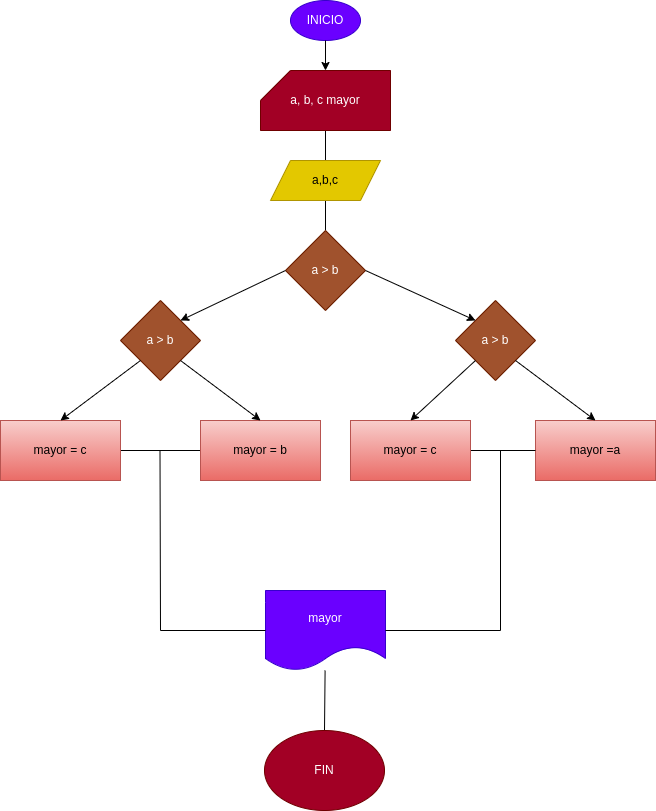

The diagram above was exported from draw.io. Its source (the exported page's mxGraphModel, read from the mxfile embedded in the PNG):
<mxGraphModel dx="720" dy="472" grid="1" gridSize="10" guides="1" tooltips="1" connect="1" arrows="1" fold="1" page="1" pageScale="1" pageWidth="827" pageHeight="1169" math="0" shadow="0">
  <root>
    <mxCell id="0" />
    <mxCell id="1" parent="0" />
    <mxCell id="2" value="INICIO" style="ellipse;whiteSpace=wrap;html=1;fillColor=#6a00ff;fontColor=#ffffff;strokeColor=#3700CC;" vertex="1" parent="1">
      <mxGeometry x="380" y="60" width="70" height="40" as="geometry" />
    </mxCell>
    <mxCell id="34" style="edgeStyle=none;html=1;exitX=0.5;exitY=1;exitDx=0;exitDy=0;exitPerimeter=0;entryX=0.5;entryY=0;entryDx=0;entryDy=0;startArrow=none;startFill=0;endArrow=none;endFill=0;" edge="1" parent="1" source="3" target="5">
      <mxGeometry relative="1" as="geometry" />
    </mxCell>
    <mxCell id="3" value="a, b, c mayor" style="shape=card;whiteSpace=wrap;html=1;fillColor=#a20025;fontColor=#ffffff;strokeColor=#6F0000;" vertex="1" parent="1">
      <mxGeometry x="350" y="130" width="130" height="60" as="geometry" />
    </mxCell>
    <mxCell id="4" value="" style="endArrow=classic;html=1;exitX=0.5;exitY=1;exitDx=0;exitDy=0;entryX=0.5;entryY=0;entryDx=0;entryDy=0;entryPerimeter=0;" edge="1" parent="1" source="2" target="3">
      <mxGeometry width="50" height="50" relative="1" as="geometry">
        <mxPoint x="385" y="270" as="sourcePoint" />
        <mxPoint x="415" y="120" as="targetPoint" />
      </mxGeometry>
    </mxCell>
    <mxCell id="35" style="edgeStyle=none;html=1;exitX=0.5;exitY=1;exitDx=0;exitDy=0;entryX=0.5;entryY=0;entryDx=0;entryDy=0;startArrow=none;startFill=0;endArrow=none;endFill=0;" edge="1" parent="1" source="5" target="6">
      <mxGeometry relative="1" as="geometry" />
    </mxCell>
    <mxCell id="5" value="a,b,c" style="shape=parallelogram;perimeter=parallelogramPerimeter;whiteSpace=wrap;html=1;fixedSize=1;fillColor=#e3c800;fontColor=#000000;strokeColor=#B09500;" vertex="1" parent="1">
      <mxGeometry x="360" y="220" width="110" height="40" as="geometry" />
    </mxCell>
    <mxCell id="6" value="a &amp;gt; b" style="rhombus;whiteSpace=wrap;html=1;fillColor=#a0522d;fontColor=#ffffff;strokeColor=#6D1F00;" vertex="1" parent="1">
      <mxGeometry x="375" y="290" width="80" height="80" as="geometry" />
    </mxCell>
    <mxCell id="7" value="a &amp;gt; b" style="rhombus;whiteSpace=wrap;html=1;fillColor=#a0522d;fontColor=#ffffff;strokeColor=#6D1F00;" vertex="1" parent="1">
      <mxGeometry x="545" y="360" width="80" height="80" as="geometry" />
    </mxCell>
    <mxCell id="8" value="mayor =a" style="rounded=0;whiteSpace=wrap;html=1;fillColor=#f8cecc;strokeColor=#b85450;gradientColor=#ea6b66;" vertex="1" parent="1">
      <mxGeometry x="625" y="480" width="120" height="60" as="geometry" />
    </mxCell>
    <mxCell id="14" style="edgeStyle=none;html=1;exitX=1;exitY=0.5;exitDx=0;exitDy=0;entryX=0;entryY=0.5;entryDx=0;entryDy=0;startArrow=none;startFill=0;endArrow=none;endFill=0;" edge="1" parent="1" source="9" target="8">
      <mxGeometry relative="1" as="geometry">
        <Array as="points" />
      </mxGeometry>
    </mxCell>
    <mxCell id="9" value="mayor = c" style="rounded=0;whiteSpace=wrap;html=1;fillColor=#f8cecc;strokeColor=#b85450;gradientColor=#ea6b66;" vertex="1" parent="1">
      <mxGeometry x="440" y="480" width="120" height="60" as="geometry" />
    </mxCell>
    <mxCell id="10" value="" style="endArrow=classic;html=1;exitX=1;exitY=0.5;exitDx=0;exitDy=0;entryX=0;entryY=0;entryDx=0;entryDy=0;" edge="1" parent="1" source="6" target="7">
      <mxGeometry width="50" height="50" relative="1" as="geometry">
        <mxPoint x="535" y="430" as="sourcePoint" />
        <mxPoint x="555" y="370" as="targetPoint" />
      </mxGeometry>
    </mxCell>
    <mxCell id="11" value="" style="endArrow=classic;html=1;exitX=0;exitY=1;exitDx=0;exitDy=0;entryX=0.5;entryY=0;entryDx=0;entryDy=0;" edge="1" parent="1" source="7" target="9">
      <mxGeometry width="50" height="50" relative="1" as="geometry">
        <mxPoint x="535" y="430" as="sourcePoint" />
        <mxPoint x="585" y="380" as="targetPoint" />
      </mxGeometry>
    </mxCell>
    <mxCell id="12" value="" style="endArrow=classic;html=1;exitX=1;exitY=1;exitDx=0;exitDy=0;entryX=0.5;entryY=0;entryDx=0;entryDy=0;" edge="1" parent="1" source="7" target="8">
      <mxGeometry width="50" height="50" relative="1" as="geometry">
        <mxPoint x="535" y="430" as="sourcePoint" />
        <mxPoint x="585" y="380" as="targetPoint" />
      </mxGeometry>
    </mxCell>
    <mxCell id="15" value="a &amp;gt; b" style="rhombus;whiteSpace=wrap;html=1;fillColor=#a0522d;fontColor=#ffffff;strokeColor=#6D1F00;" vertex="1" parent="1">
      <mxGeometry x="210" y="360" width="80" height="80" as="geometry" />
    </mxCell>
    <mxCell id="16" value="" style="endArrow=classic;html=1;exitX=0;exitY=0.5;exitDx=0;exitDy=0;entryX=1;entryY=0;entryDx=0;entryDy=0;" edge="1" parent="1" source="6" target="15">
      <mxGeometry width="50" height="50" relative="1" as="geometry">
        <mxPoint x="250" y="440" as="sourcePoint" />
        <mxPoint x="300" y="390" as="targetPoint" />
      </mxGeometry>
    </mxCell>
    <mxCell id="23" style="edgeStyle=none;html=1;exitX=1;exitY=0.5;exitDx=0;exitDy=0;entryX=0;entryY=0.5;entryDx=0;entryDy=0;startArrow=none;startFill=0;endArrow=none;endFill=0;" edge="1" parent="1" source="18" target="19">
      <mxGeometry relative="1" as="geometry" />
    </mxCell>
    <mxCell id="18" value="mayor = c" style="rounded=0;whiteSpace=wrap;html=1;fillColor=#f8cecc;strokeColor=#b85450;gradientColor=#ea6b66;" vertex="1" parent="1">
      <mxGeometry x="90" y="480" width="120" height="60" as="geometry" />
    </mxCell>
    <mxCell id="19" value="mayor = b" style="rounded=0;whiteSpace=wrap;html=1;fillColor=#f8cecc;strokeColor=#b85450;gradientColor=#ea6b66;" vertex="1" parent="1">
      <mxGeometry x="290" y="480" width="120" height="60" as="geometry" />
    </mxCell>
    <mxCell id="20" value="" style="endArrow=classic;html=1;exitX=1;exitY=1;exitDx=0;exitDy=0;entryX=0.5;entryY=0;entryDx=0;entryDy=0;" edge="1" parent="1" source="15" target="19">
      <mxGeometry width="50" height="50" relative="1" as="geometry">
        <mxPoint x="250" y="440" as="sourcePoint" />
        <mxPoint x="300" y="390" as="targetPoint" />
      </mxGeometry>
    </mxCell>
    <mxCell id="24" value="" style="endArrow=classic;html=1;exitX=0;exitY=1;exitDx=0;exitDy=0;entryX=0.5;entryY=0;entryDx=0;entryDy=0;" edge="1" parent="1" source="15" target="18">
      <mxGeometry width="50" height="50" relative="1" as="geometry">
        <mxPoint x="250" y="440" as="sourcePoint" />
        <mxPoint x="300" y="390" as="targetPoint" />
      </mxGeometry>
    </mxCell>
    <mxCell id="32" value="mayor" style="shape=document;whiteSpace=wrap;html=1;boundedLbl=1;fillColor=#6a00ff;fontColor=#ffffff;strokeColor=#3700CC;" vertex="1" parent="1">
      <mxGeometry x="355" y="650" width="120" height="80" as="geometry" />
    </mxCell>
    <mxCell id="41" style="edgeStyle=none;html=1;exitX=0.5;exitY=0;exitDx=0;exitDy=0;startArrow=none;startFill=0;endArrow=none;endFill=0;" edge="1" parent="1" source="33" target="32">
      <mxGeometry relative="1" as="geometry" />
    </mxCell>
    <mxCell id="33" value="FIN" style="ellipse;whiteSpace=wrap;html=1;fillColor=#a20025;fontColor=#ffffff;strokeColor=#6F0000;" vertex="1" parent="1">
      <mxGeometry x="354" y="790" width="120" height="80" as="geometry" />
    </mxCell>
    <mxCell id="36" value="" style="endArrow=none;html=1;endFill=0;" edge="1" parent="1">
      <mxGeometry width="50" height="50" relative="1" as="geometry">
        <mxPoint x="590" y="510" as="sourcePoint" />
        <mxPoint x="590" y="690" as="targetPoint" />
      </mxGeometry>
    </mxCell>
    <mxCell id="37" value="" style="endArrow=none;html=1;endFill=0;" edge="1" parent="1">
      <mxGeometry width="50" height="50" relative="1" as="geometry">
        <mxPoint x="249.5" y="510" as="sourcePoint" />
        <mxPoint x="250" y="690" as="targetPoint" />
      </mxGeometry>
    </mxCell>
    <mxCell id="38" value="" style="endArrow=none;html=1;endFill=0;entryX=1;entryY=0.5;entryDx=0;entryDy=0;" edge="1" parent="1" target="32">
      <mxGeometry width="50" height="50" relative="1" as="geometry">
        <mxPoint x="590" y="690" as="sourcePoint" />
        <mxPoint x="610" y="700" as="targetPoint" />
      </mxGeometry>
    </mxCell>
    <mxCell id="39" value="" style="endArrow=none;html=1;endFill=0;entryX=0;entryY=0.5;entryDx=0;entryDy=0;" edge="1" parent="1" target="32">
      <mxGeometry width="50" height="50" relative="1" as="geometry">
        <mxPoint x="250" y="690" as="sourcePoint" />
        <mxPoint x="620" y="710" as="targetPoint" />
      </mxGeometry>
    </mxCell>
  </root>
</mxGraphModel>